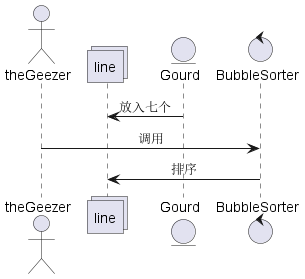

The diagram above was rendered by PlantUML. Its source (embedded in the PNG):
@startuml

actor theGeezer
collections line
entity Gourd
control BubbleSorter

skinparam sequenceMessageAlign center

line <- Gourd : 放入七个
theGeezer -> BubbleSorter : 调用
BubbleSorter -> line : 排序

@enduml